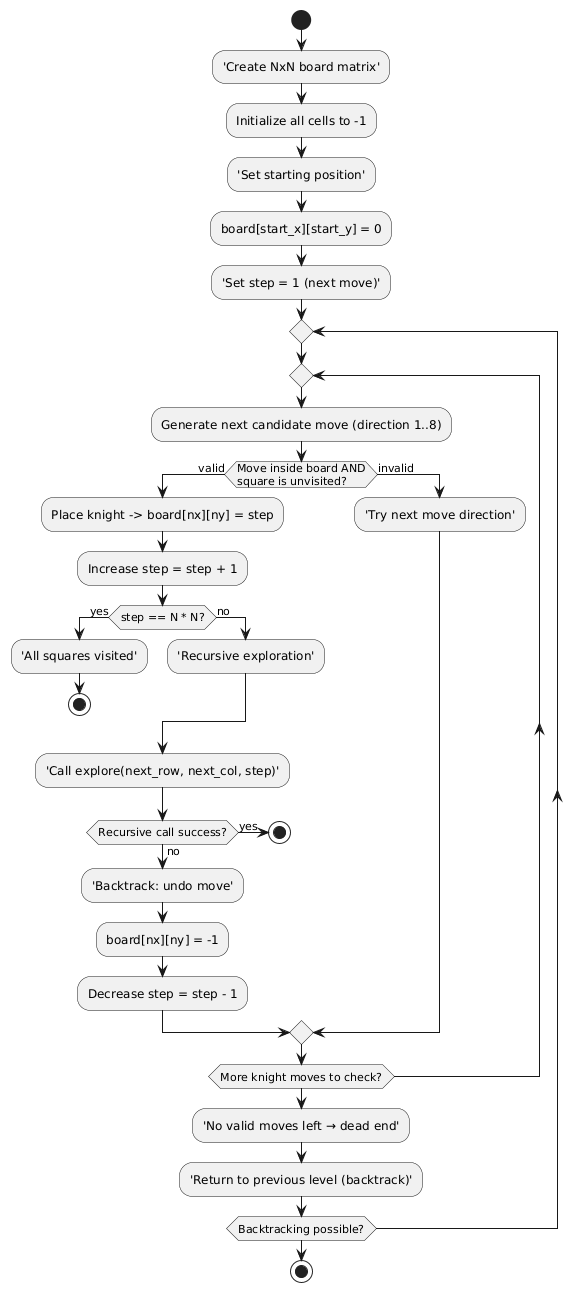

The diagram above was rendered by PlantUML. Its source (embedded in the PNG):
@startuml
start

:'Create NxN board matrix';
:Initialize all cells to -1;

:'Set starting position';
:board[start_x][start_y] = 0;

:'Set step = 1 (next move)';
repeat
  repeat
    :Generate next candidate move (direction 1..8);

    if (Move inside board AND\nsquare is unvisited?) then (valid)
      :Place knight -> board[nx][ny] = step;
      :Increase step = step + 1;

      if (step == N * N?) then (yes)
        :'All squares visited';
        stop
      else (no)
        :'Recursive exploration';
      endif

      :'Call explore(next_row, next_col, step)';
      if (Recursive call success?) then (yes)
        stop
      else (no)
        :'Backtrack: undo move';
        :board[nx][ny] = -1;
        :Decrease step = step - 1;
      endif

    else (invalid)
      :'Try next move direction';
    endif

  repeat while (More knight moves to check?)
  
  :'No valid moves left → dead end';

  :'Return to previous level (backtrack)';
repeat while (Backtracking possible?)

stop
@enduml